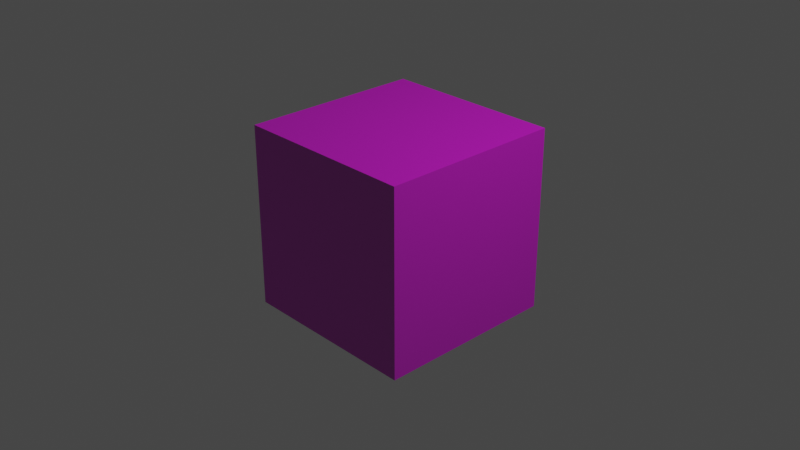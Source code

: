 # Source: StoneCube.blend  (saved by Blender 2.82.7; exported with 4.5.12 LTS)
import bpy
from mathutils import Matrix  # noqa: F401  (used for matrix-valued properties, if any)

bpy.ops.wm.read_factory_settings(use_empty=True)
scene = bpy.context.scene
scene.name = 'Scene'

# ---- collections
col_collection = bpy.data.collections.new('Collection'); scene.collection.children.link(col_collection)

# ---- images (referenced by path relative to the original .blend; pixels are not part of the script)
import os
ASSET_DIR = os.environ.get("B2B_ASSET_DIR", "")  # directory of the original .blend (textures are referenced by path, not embedded)
HERE = os.path.dirname(os.path.abspath(__file__))  # packed textures are extracted next to this script under _unpacked/

def load_image(name, relpath, width, height, colorspace="sRGB"):
    """Load a texture the original file referenced (path relative to the .blend, or extracted next to this script)."""
    p = next((c for c in (os.path.join(HERE, relpath), os.path.join(ASSET_DIR, relpath)) if relpath and os.path.exists(c)), "")
    if p:
        img = bpy.data.images.load(p, check_existing=True)
        img.name = name
    else:  # same state as the original file: an image datablock whose file is absent (Cycles renders it pink)
        img = bpy.data.images.new(name, width, height)
        img.source = "FILE"
        img.filepath = "//" + (relpath or name)
    img.colorspace_settings.name = colorspace
    return img
img_bricks_png = load_image('Bricks.png', 'Bricks.png', 1024, 1024, 'sRGB')

# ---- materials (node trees are filled in below, after node groups)
mat_material_001 = bpy.data.materials.new('Material.001')
mat_material_001.use_transparent_shadow = False

# ---- material node trees
mat_material_001.use_nodes = True; mat_material_001.node_tree.nodes.clear()
_N = mat_material_001.node_tree.nodes; _L = mat_material_001.node_tree.links
n0 = _N.new('ShaderNodeTexImage'); n0.name = 'Image Texture.001'; n0.location = (360, 280)
n0.image = img_bricks_png
n0.interpolation = 'Closest'
n1 = _N.new('ShaderNodeOutputMaterial'); n1.name = 'Material Output'; n1.location = (970, 300)
n2 = _N.new('ShaderNodeBsdfPrincipled'); n2.name = 'Principled BSDF'; n2.location = (660, 300)
n2.distribution = 'GGX'
n2.subsurface_method = 'BURLEY'
n2.inputs[1].default_value = 0.8182
n2.inputs[2].default_value = 1.0
n2.inputs[3].default_value = 1.45
n2.inputs[13].default_value = 1.0
n2.inputs[18].default_value = 0.2091
n2.inputs[27].default_value = (0.006096, 0.006096, 0.006096, 1.0)
n2.inputs[28].default_value = 1.0
_L.new(n2.outputs[0], n1.inputs[0])
_L.new(n0.outputs[0], n2.inputs[0])
n1.is_active_output = True

# ---- world
world_world = bpy.data.worlds.new('World'); scene.world = world_world
world_world.use_nodes = True; world_world.node_tree.nodes.clear()
_N = world_world.node_tree.nodes; _L = world_world.node_tree.links
n0 = _N.new('ShaderNodeOutputWorld'); n0.name = 'World Output'; n0.location = (300, 300)
n1 = _N.new('ShaderNodeBackground'); n1.name = 'Background'; n1.location = (10, 300)
n1.inputs[0].default_value = (0.05088, 0.05088, 0.05088, 1.0)
_L.new(n1.outputs[0], n0.inputs[0])
n0.is_active_output = True
world_world.color = (0.05088, 0.05088, 0.05088)
world_world.use_sun_shadow = False
world_world.sun_shadow_jitter_overblur = 0.0

# ---- cameras
cam_camera = bpy.data.cameras.new('Camera')
cam_camera.clip_end = 100.0
cam_camera.ortho_scale = 7.314

# ---- lights
light_light = bpy.data.lights.new('Light', 'POINT')
light_light.transmission_factor = 0.0
light_light.energy = 1000.0
light_light.shadow_soft_size = 0.1
light_light.shadow_maximum_resolution = 0.006
light_light.use_absolute_resolution = True

# ---- meshes
me_cube = bpy.data.meshes.new('Cube')
me_cube.from_pydata([(-1.0, -1.0, -1.0), (-1.0, -1.0, 1.0), (-1.0, 1.0, -1.0), (-1.0, 1.0, 1.0), (1.0, -1.0, -1.0), (1.0, -1.0, 1.0), (1.0, 1.0, -1.0), (1.0, 1.0, 1.0)], [], [(0, 1, 3, 2), (2, 3, 7, 6), (6, 7, 5, 4), (4, 5, 1, 0), (2, 6, 4, 0), (7, 3, 1, 5)])
_uv = me_cube.uv_layers.new(name='UVMap')
_uv.uv.foreach_set('vector', [-0.0002702, -2.001, 1.0, -2.001, 1.0, -1.001, -0.0002702, -1.001, -0.0002702, -1.001, 1.0, -1.001, 1.0, -1.584e-07, -0.0002702, -1.584e-07, -0.0002702, -1.584e-07, 1.0, -1.584e-07, 1.0, 1.001, -0.0002702, 1.001, -0.0002702, 1.001, 1.0, 1.001, 1.0, 2.001, -0.0002702, 2.001, -1.001, -1.584e-07, -0.0002702, -1.584e-07, -0.0002702, 1.001, -1.001, 1.001, 1.0, -1.584e-07, 2.001, -1.584e-07, 2.001, 1.001, 1.0, 1.001])
me_cube.materials.append(mat_material_001)
me_cube.use_remesh_fix_poles = True
me_cube.use_remesh_preserve_attributes = False
me_cube.use_mirror_vertex_groups = False
me_cube.update()

# ---- objects
ob_light = bpy.data.objects.new('Light', light_light)
ob_camera = bpy.data.objects.new('Camera', cam_camera)
ob_cube = bpy.data.objects.new('Cube', me_cube)

# ---- transforms, parenting, visibility, modifiers, constraints
ob_light.location = (4.076, 1.005, 5.904)
ob_light.rotation_euler = (0.6503, 0.05522, 1.866)
ob_light.lock_rotations_4d = False
ob_light.empty_display_type = 'ARROWS'
ob_light.color = (0.0, 0.0, 0.0, 0.0)
ob_light.lineart.crease_threshold = 0.0
ob_camera.location = (7.359, -6.926, 4.958)
ob_camera.rotation_euler = (1.109, 0.0, 0.8149)
ob_camera.lock_rotations_4d = False
ob_camera.empty_display_type = 'ARROWS'
ob_camera.color = (0.0, 0.0, 0.0, 0.0)
ob_camera.display_type = 'WIRE'
ob_camera.lineart.crease_threshold = 0.0
ob_cube.location = (0.0, 0.0, 0.0)
ob_cube.lineart.crease_threshold = 0.0

# ---- collection membership
col_collection.objects.link(ob_light)
col_collection.objects.link(ob_camera)
col_collection.objects.link(ob_cube)

# ---- scene / render settings (as saved in the file)
scene.camera = ob_camera
scene.frame_start = 1; scene.frame_end = 250; scene.frame_set(1)
scene.render.engine = 'BLENDER_EEVEE_NEXT'
scene.cycles.use_denoising = False
scene.cycles.samples = 128
scene.cycles.sampling_pattern = 'TABULATED_SOBOL'
scene.cycles.use_adaptive_sampling = False
scene.cycles.use_light_tree = False
scene.view_settings.view_transform = 'Filmic'
bpy.context.view_layer.update()

